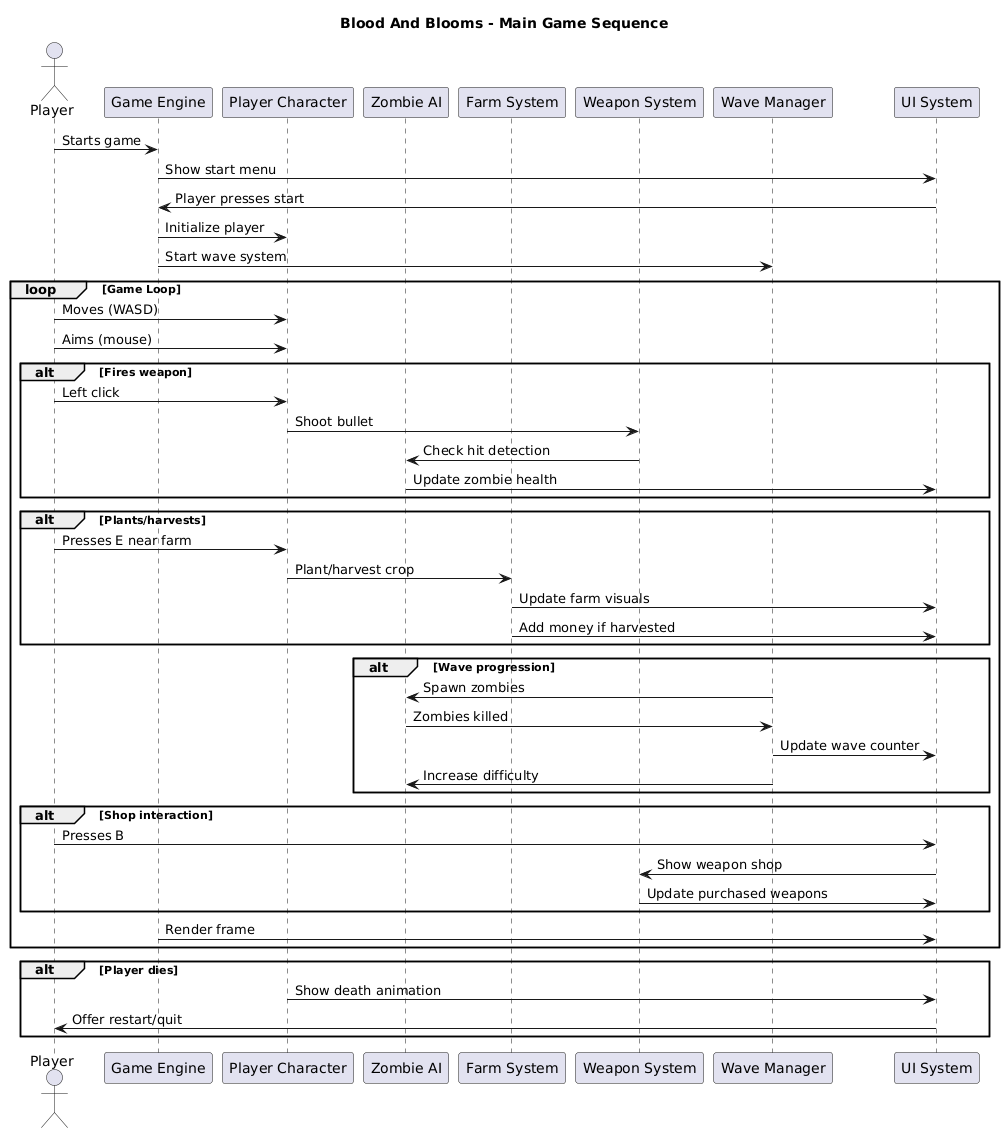

The diagram above was rendered by PlantUML. Its source (embedded in the PNG):
@startuml
title Blood And Blooms - Main Game Sequence

actor Player
participant "Game Engine" as GE
participant "Player Character" as PC
participant "Zombie AI" as ZA
participant "Farm System" as FS
participant "Weapon System" as WS
participant "Wave Manager" as WM
participant "UI System" as UI

Player -> GE: Starts game
GE -> UI: Show start menu
UI -> GE: Player presses start
GE -> PC: Initialize player
GE -> WM: Start wave system

loop Game Loop
    Player -> PC: Moves (WASD)
    Player -> PC: Aims (mouse)
    
    alt Fires weapon
        Player -> PC: Left click
        PC -> WS: Shoot bullet
        WS -> ZA: Check hit detection
        ZA -> UI: Update zombie health
    end
    
    alt Plants/harvests
        Player -> PC: Presses E near farm
        PC -> FS: Plant/harvest crop
        FS -> UI: Update farm visuals
        FS -> UI: Add money if harvested
    end
    
    alt Wave progression
        WM -> ZA: Spawn zombies
        ZA -> WM: Zombies killed
        WM -> UI: Update wave counter
        WM -> ZA: Increase difficulty
    end
    
    alt Shop interaction
        Player -> UI: Presses B
        UI -> WS: Show weapon shop
        WS -> UI: Update purchased weapons
    end
    
    GE -> UI: Render frame
end

alt Player dies
    PC -> UI: Show death animation
    UI -> Player: Offer restart/quit
end
@enduml